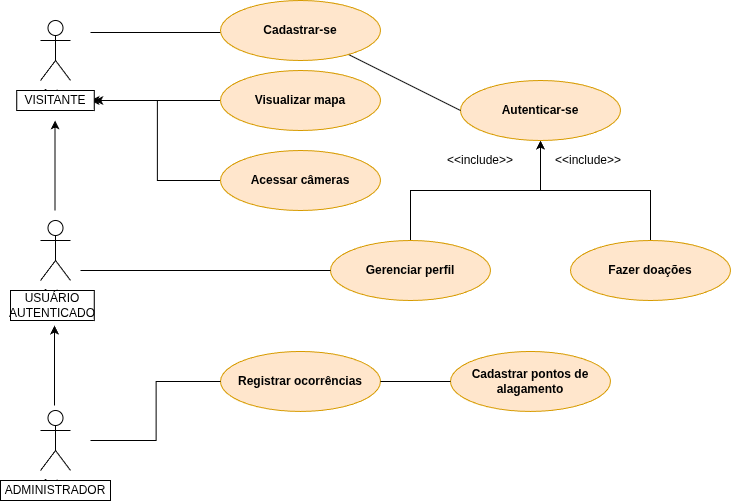

The diagram above was exported from draw.io. Its source (the exported page's mxGraphModel, read from the mxfile embedded in the PNG):
<mxGraphModel dx="1246" dy="696" grid="1" gridSize="10" guides="1" tooltips="1" connect="1" arrows="1" fold="1" page="1" pageScale="1" pageWidth="827" pageHeight="1169" math="0" shadow="0">
  <root>
    <mxCell id="0" />
    <mxCell id="1" parent="0" />
    <object label="Actor" id="Cn8uNGLlJenvqb_4iPOg-1">
      <mxCell parent="1" style="shape=umlActor;verticalLabelPosition=bottom;verticalAlign=top;html=1;outlineConnect=0;" vertex="1">
        <mxGeometry height="60" width="30" x="110" y="260" as="geometry" />
      </mxCell>
    </object>
    <mxCell id="Cn8uNGLlJenvqb_4iPOg-7" edge="1" parent="1" style="edgeStyle=orthogonalEdgeStyle;rounded=0;orthogonalLoop=1;jettySize=auto;html=1;" value="">
      <mxGeometry relative="1" as="geometry">
        <Array as="points">
          <mxPoint x="124.23" y="445" />
        </Array>
        <mxPoint x="124" y="410" as="sourcePoint" />
        <mxPoint x="124" y="365" as="targetPoint" />
      </mxGeometry>
    </mxCell>
    <mxCell id="Cn8uNGLlJenvqb_4iPOg-2" parent="1" style="shape=umlActor;verticalLabelPosition=bottom;verticalAlign=top;html=1;outlineConnect=0;" value="Actor" vertex="1">
      <mxGeometry height="60" width="30" x="110" y="450" as="geometry" />
    </mxCell>
    <mxCell id="YXeKPbSml0vS8Qoymz47-3" parent="1" style="ellipse;whiteSpace=wrap;html=1;fillColor=#ffe6cc;strokeColor=#d79b00;" value="&lt;b&gt;Registrar ocorrências&lt;/b&gt;" vertex="1">
      <mxGeometry height="60" width="160" x="290" y="390.95" as="geometry" />
    </mxCell>
    <mxCell id="YXeKPbSml0vS8Qoymz47-84" edge="1" parent="1" source="YXeKPbSml0vS8Qoymz47-6" style="edgeStyle=orthogonalEdgeStyle;rounded=0;orthogonalLoop=1;jettySize=auto;html=1;">
      <mxGeometry relative="1" as="geometry">
        <mxPoint x="160" y="140" as="targetPoint" />
      </mxGeometry>
    </mxCell>
    <mxCell id="YXeKPbSml0vS8Qoymz47-6" parent="1" style="ellipse;whiteSpace=wrap;html=1;fillColor=#ffe6cc;strokeColor=#d79b00;" value="&lt;b&gt;Visualizar mapa&lt;/b&gt;" vertex="1">
      <mxGeometry height="60" width="160" x="290" y="110" as="geometry" />
    </mxCell>
    <mxCell id="YXeKPbSml0vS8Qoymz47-85" edge="1" parent="1" source="YXeKPbSml0vS8Qoymz47-11" style="edgeStyle=orthogonalEdgeStyle;rounded=0;orthogonalLoop=1;jettySize=auto;html=1;entryX=1;entryY=0.5;entryDx=0;entryDy=0;" target="YXeKPbSml0vS8Qoymz47-20">
      <mxGeometry relative="1" as="geometry" />
    </mxCell>
    <mxCell id="YXeKPbSml0vS8Qoymz47-11" parent="1" style="ellipse;whiteSpace=wrap;html=1;fillColor=#ffe6cc;strokeColor=#d79b00;" value="&lt;b&gt;Acessar câmeras&lt;/b&gt;" vertex="1">
      <mxGeometry height="60" width="160" x="290" y="190" as="geometry" />
    </mxCell>
    <mxCell id="YXeKPbSml0vS8Qoymz47-12" parent="1" style="ellipse;whiteSpace=wrap;html=1;fillColor=#ffe6cc;strokeColor=#d79b00;" value="&lt;b&gt;Cadastrar pontos de alagamento&lt;/b&gt;" vertex="1">
      <mxGeometry height="60" width="160" x="520" y="390.95" as="geometry" />
    </mxCell>
    <mxCell id="YXeKPbSml0vS8Qoymz47-95" edge="1" parent="1" source="YXeKPbSml0vS8Qoymz47-13" style="edgeStyle=orthogonalEdgeStyle;rounded=0;orthogonalLoop=1;jettySize=auto;html=1;entryX=0.5;entryY=1;entryDx=0;entryDy=0;" target="YXeKPbSml0vS8Qoymz47-32">
      <mxGeometry relative="1" as="geometry" />
    </mxCell>
    <mxCell id="YXeKPbSml0vS8Qoymz47-13" parent="1" style="ellipse;whiteSpace=wrap;html=1;fillColor=#ffe6cc;strokeColor=#d79b00;" value="&lt;b&gt;Fazer doações&lt;/b&gt;" vertex="1">
      <mxGeometry height="60" width="160" x="640" y="280" as="geometry" />
    </mxCell>
    <mxCell id="YXeKPbSml0vS8Qoymz47-96" edge="1" parent="1" source="YXeKPbSml0vS8Qoymz47-14" style="edgeStyle=orthogonalEdgeStyle;rounded=0;orthogonalLoop=1;jettySize=auto;html=1;entryX=0.5;entryY=1;entryDx=0;entryDy=0;" target="YXeKPbSml0vS8Qoymz47-32">
      <mxGeometry relative="1" as="geometry" />
    </mxCell>
    <mxCell id="YXeKPbSml0vS8Qoymz47-14" parent="1" style="ellipse;whiteSpace=wrap;html=1;fillColor=#ffe6cc;strokeColor=#d79b00;" value="&lt;b&gt;Gerenciar perfil&lt;/b&gt;" vertex="1">
      <mxGeometry height="60" width="160" x="400" y="280" as="geometry" />
    </mxCell>
    <object label="Actor" id="YXeKPbSml0vS8Qoymz47-15">
      <mxCell parent="1" style="shape=umlActor;verticalLabelPosition=bottom;verticalAlign=top;html=1;outlineConnect=0;" vertex="1">
        <mxGeometry height="60" width="30" x="110" y="60" as="geometry" />
      </mxCell>
    </object>
    <mxCell id="YXeKPbSml0vS8Qoymz47-19" edge="1" parent="1" style="edgeStyle=orthogonalEdgeStyle;rounded=0;orthogonalLoop=1;jettySize=auto;html=1;" value="">
      <mxGeometry relative="1" as="geometry">
        <Array as="points">
          <mxPoint x="124.55" y="250" />
        </Array>
        <mxPoint x="124.55" y="250" as="sourcePoint" />
        <mxPoint x="124.55" y="160" as="targetPoint" />
      </mxGeometry>
    </mxCell>
    <mxCell id="YXeKPbSml0vS8Qoymz47-20" parent="1" style="rounded=0;whiteSpace=wrap;html=1;fillColor=default;" value="VISITANTE" vertex="1">
      <mxGeometry height="20" width="77.5" x="86.25" y="130" as="geometry" />
    </mxCell>
    <mxCell id="YXeKPbSml0vS8Qoymz47-21" parent="1" style="rounded=0;whiteSpace=wrap;html=1;fillColor=default;" value="USUÁRIO AUTENTICADO" vertex="1">
      <mxGeometry height="30" width="83.75" x="80" y="330" as="geometry" />
    </mxCell>
    <mxCell id="YXeKPbSml0vS8Qoymz47-25" parent="1" style="rounded=0;whiteSpace=wrap;html=1;fillColor=default;" value="ADMINISTRADOR" vertex="1">
      <mxGeometry height="20" width="110" x="70" y="520" as="geometry" />
    </mxCell>
    <mxCell id="YXeKPbSml0vS8Qoymz47-32" parent="1" style="ellipse;whiteSpace=wrap;html=1;fillColor=#ffe6cc;strokeColor=#d79b00;" value="&lt;b&gt;Autenticar-se&lt;/b&gt;" vertex="1">
      <mxGeometry height="60" width="160" x="530" y="120" as="geometry" />
    </mxCell>
    <mxCell id="YXeKPbSml0vS8Qoymz47-47" edge="1" parent="1" source="YXeKPbSml0vS8Qoymz47-60" style="endArrow=none;html=1;rounded=0;entryX=0;entryY=0.5;entryDx=0;entryDy=0;" target="YXeKPbSml0vS8Qoymz47-32" value="">
      <mxGeometry height="50" relative="1" width="50" as="geometry">
        <mxPoint x="140" y="100" as="sourcePoint" />
        <mxPoint x="260" y="70" as="targetPoint" />
      </mxGeometry>
    </mxCell>
    <mxCell id="YXeKPbSml0vS8Qoymz47-50" edge="1" parent="1" style="endArrow=none;html=1;rounded=0;entryX=0;entryY=0.5;entryDx=0;entryDy=0;" target="YXeKPbSml0vS8Qoymz47-14" value="">
      <mxGeometry height="50" relative="1" width="50" as="geometry">
        <mxPoint x="150" y="310" as="sourcePoint" />
        <mxPoint x="370.0000000000018" y="307" as="targetPoint" />
      </mxGeometry>
    </mxCell>
    <mxCell id="YXeKPbSml0vS8Qoymz47-52" edge="1" parent="1" style="endArrow=none;html=1;rounded=0;edgeStyle=orthogonalEdgeStyle;entryX=0;entryY=0.5;entryDx=0;entryDy=0;" target="YXeKPbSml0vS8Qoymz47-3" value="">
      <mxGeometry height="50" relative="1" width="50" as="geometry">
        <mxPoint x="160" y="480" as="sourcePoint" />
        <mxPoint x="200" y="420" as="targetPoint" />
      </mxGeometry>
    </mxCell>
    <mxCell id="YXeKPbSml0vS8Qoymz47-53" edge="1" parent="1" source="YXeKPbSml0vS8Qoymz47-3" style="endArrow=none;html=1;rounded=0;entryX=0;entryY=0.5;entryDx=0;entryDy=0;exitX=1;exitY=0.5;exitDx=0;exitDy=0;" target="YXeKPbSml0vS8Qoymz47-12" value="">
      <mxGeometry height="50" relative="1" width="50" as="geometry">
        <mxPoint x="370" y="380.95" as="sourcePoint" />
        <mxPoint x="420" y="330.95" as="targetPoint" />
      </mxGeometry>
    </mxCell>
    <mxCell id="YXeKPbSml0vS8Qoymz47-57" parent="1" style="text;html=1;whiteSpace=wrap;strokeColor=none;fillColor=none;align=center;verticalAlign=middle;rounded=0;rotation=0;" value="&amp;lt;&amp;lt;include&amp;gt;&amp;gt;" vertex="1">
      <mxGeometry height="40" width="60" x="628" y="180" as="geometry" />
    </mxCell>
    <mxCell id="YXeKPbSml0vS8Qoymz47-59" parent="1" style="text;html=1;whiteSpace=wrap;strokeColor=none;fillColor=none;align=center;verticalAlign=middle;rounded=0;rotation=0;" value="&amp;lt;&amp;lt;include&amp;gt;&amp;gt;" vertex="1">
      <mxGeometry height="30" width="60" x="520" y="185" as="geometry" />
    </mxCell>
    <mxCell id="YXeKPbSml0vS8Qoymz47-61" edge="1" parent="1" style="endArrow=none;html=1;rounded=0;entryX=0;entryY=0.5;entryDx=0;entryDy=0;" value="">
      <mxGeometry height="50" relative="1" width="50" as="geometry">
        <mxPoint x="160" y="72" as="sourcePoint" />
        <mxPoint x="290.0000000000018" y="72" as="targetPoint" />
      </mxGeometry>
    </mxCell>
    <mxCell id="YXeKPbSml0vS8Qoymz47-60" parent="1" style="ellipse;whiteSpace=wrap;html=1;fillColor=#ffe6cc;strokeColor=#d79b00;" value="&lt;b&gt;Cadastrar-se&lt;/b&gt;" vertex="1">
      <mxGeometry height="60" width="160" x="290" y="40" as="geometry" />
    </mxCell>
  </root>
</mxGraphModel>